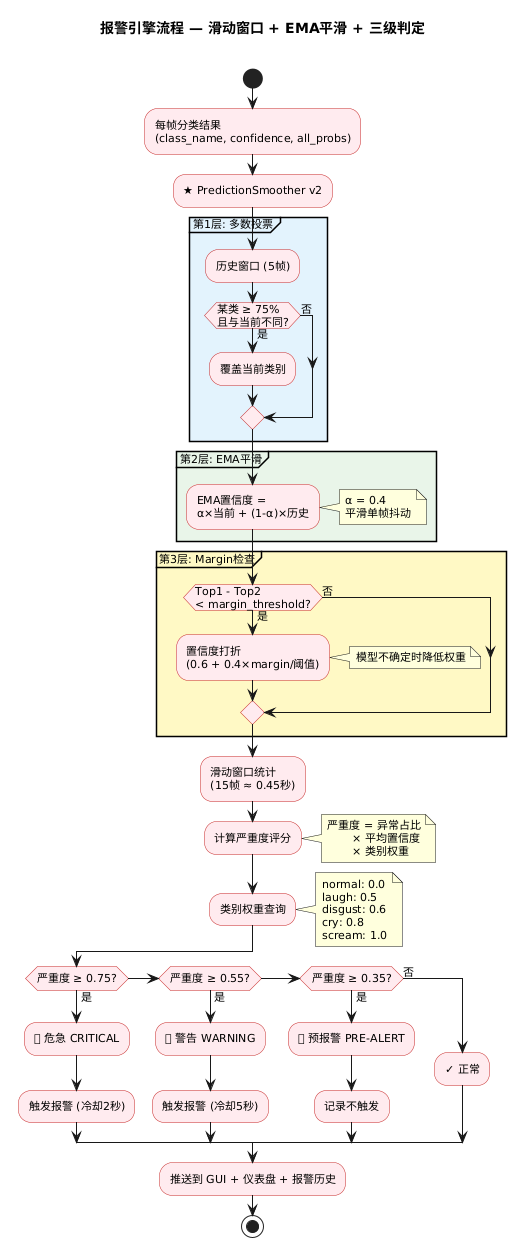

The diagram above was rendered by PlantUML. Its source (embedded in the PNG):
@startuml
' ============================================
' 报警引擎 - 滑动窗口 + EMA + 三级判定
' 来源: 项目规划书 5.4节
' ============================================

skinparam backgroundColor #FEFEFE
skinparam defaultFontSize 11
skinparam defaultFontName Microsoft YaHei
skinparam activityBackgroundColor #FFEBEE
skinparam activityBorderColor #C62828

title 报警引擎流程 — 滑动窗口 + EMA平滑 + 三级判定\n

start

:每帧分类结果\n(class_name, confidence, all_probs);

:★ PredictionSmoother v2;

partition "第1层: 多数投票" #E3F2FD {
    :历史窗口 (5帧);
    if (某类 ≥ 75%\n且与当前不同?) then (是)
        :覆盖当前类别;
    else (否)
    endif
}

partition "第2层: EMA平滑" #E8F5E9 {
    :EMA置信度 =\nα×当前 + (1-α)×历史;
    note right
      α = 0.4
      平滑单帧抖动
    end note
}

partition "第3层: Margin检查" #FFF9C4 {
    if (Top1 - Top2\n< margin_threshold?) then (是)
        :置信度打折\n(0.6 + 0.4×margin/阈值);
        note right: 模型不确定时降低权重
    else (否)
    endif
}

:滑动窗口统计\n(15帧 ≈ 0.45秒);

:计算严重度评分;
note right
  严重度 = 异常占比
         × 平均置信度
         × 类别权重
end note

:类别权重查询;
note right
  normal: 0.0
  laugh: 0.5
  disgust: 0.6
  cry: 0.8
  scream: 1.0
end note

if (严重度 ≥ 0.75?) then (是)
    :🔴 危急 CRITICAL;
    :触发报警 (冷却2秒);
else if (严重度 ≥ 0.55?) then (是)
    :🟠 警告 WARNING;
    :触发报警 (冷却5秒);
else if (严重度 ≥ 0.35?) then (是)
    :🔵 预报警 PRE-ALERT;
    :记录不触发;
else (否)
    :✓ 正常;
endif

:推送到 GUI + 仪表盘 + 报警历史;

stop
@enduml